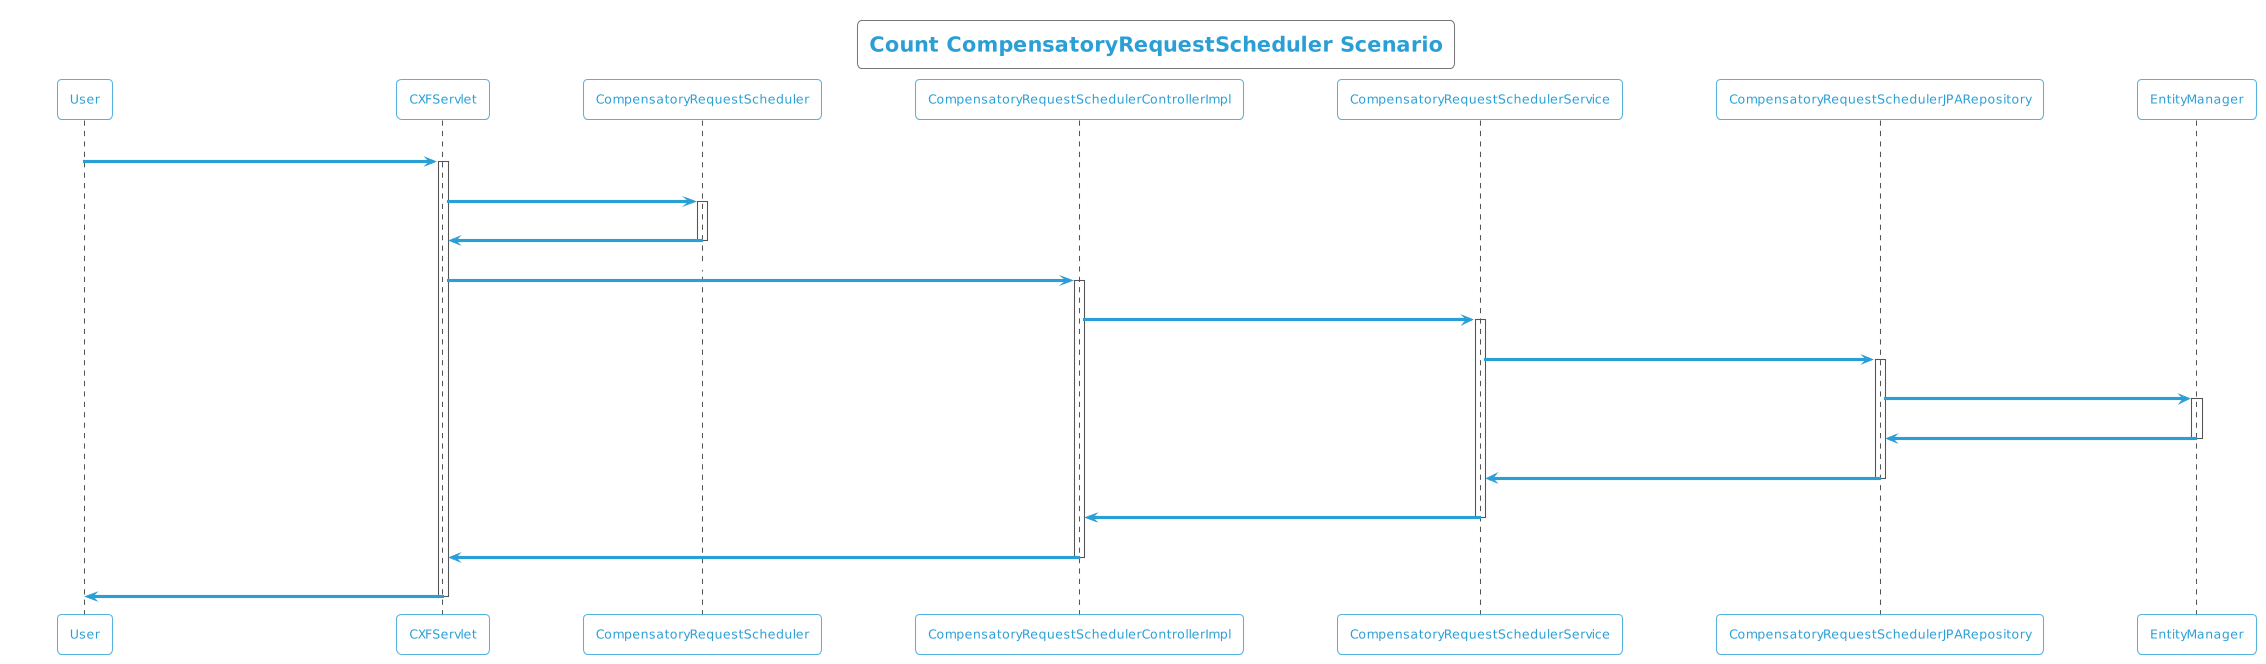

The diagram above was rendered by PlantUML. Its source (embedded in the PNG):
@startuml
!theme cyborg-outline
title Count CompensatoryRequestScheduler Scenario
participant User
User -> CXFServlet: GET, CompensatoryRequestScheduler
activate CXFServlet
CXFServlet -> CompensatoryRequestScheduler: << count >>
activate CompensatoryRequestScheduler
CompensatoryRequestScheduler -> CXFServlet: << instance >>
deactivate CompensatoryRequestScheduler
CXFServlet -> CompensatoryRequestSchedulerControllerImpl: count(:CompensatoryRequestScheduler)
activate CompensatoryRequestSchedulerControllerImpl
CompensatoryRequestSchedulerControllerImpl -> CompensatoryRequestSchedulerService: count(:CompensatoryRequestScheduler)
activate CompensatoryRequestSchedulerService
CompensatoryRequestSchedulerService -> CompensatoryRequestSchedulerJPARepository: count(:CompensatoryRequestScheduler)
activate CompensatoryRequestSchedulerJPARepository
CompensatoryRequestSchedulerJPARepository -> EntityManager: save(:Long)
activate EntityManager
EntityManager -> CompensatoryRequestSchedulerJPARepository: << persisted Count >>
deactivate EntityManager
CompensatoryRequestSchedulerJPARepository -> CompensatoryRequestSchedulerService: << persisted Count >>
deactivate CompensatoryRequestSchedulerJPARepository
CompensatoryRequestSchedulerService -> CompensatoryRequestSchedulerControllerImpl: << persisted Count >>
deactivate CompensatoryRequestSchedulerService
CompensatoryRequestSchedulerControllerImpl -> CXFServlet: << persisted Count >>
deactivate CompensatoryRequestSchedulerControllerImpl
CXFServlet -> User: marshalled CompensatoryRequestScheduler XML
deactivate CXFServlet
@enduml